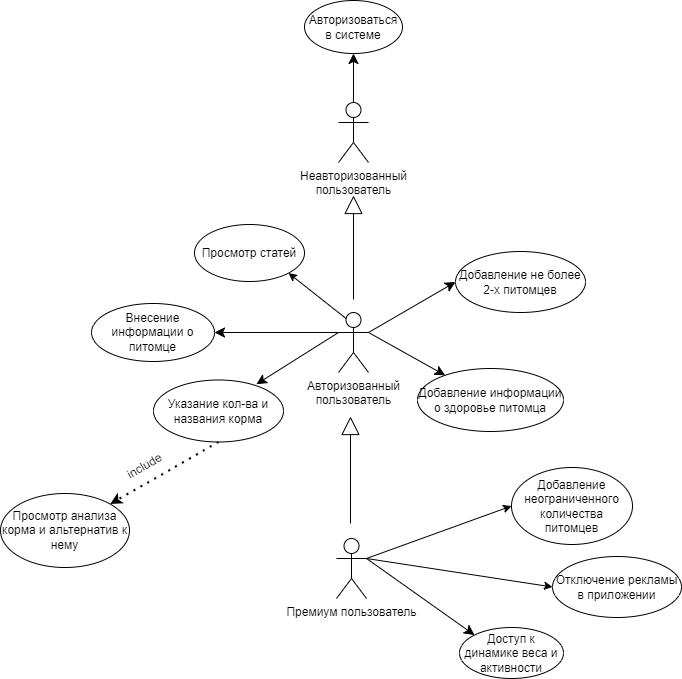

The diagram above was exported from draw.io. Its source (the exported page's mxGraphModel, read from the mxfile embedded in the PNG):
<mxGraphModel dx="2385" dy="1275" grid="0" gridSize="10" guides="1" tooltips="1" connect="1" arrows="1" fold="1" page="0" pageScale="1" pageWidth="1169" pageHeight="1654" math="0" shadow="0">
  <root>
    <mxCell id="0" />
    <mxCell id="1" parent="0" />
    <mxCell id="0hBX1Yui_BOllqt8E7ah-1" value="Неавторизованный &lt;br&gt;пользователь" style="shape=umlActor;verticalLabelPosition=bottom;verticalAlign=top;html=1;outlineConnect=0;" parent="1" vertex="1">
      <mxGeometry x="69" y="63" width="30" height="60" as="geometry" />
    </mxCell>
    <mxCell id="0hBX1Yui_BOllqt8E7ah-2" value="Авторизованный&lt;br&gt;пользователь" style="shape=umlActor;verticalLabelPosition=bottom;verticalAlign=top;html=1;outlineConnect=0;" parent="1" vertex="1">
      <mxGeometry x="69" y="273" width="30" height="60" as="geometry" />
    </mxCell>
    <mxCell id="0hBX1Yui_BOllqt8E7ah-3" value="Премиум пользователь" style="shape=umlActor;verticalLabelPosition=bottom;verticalAlign=top;html=1;outlineConnect=0;" parent="1" vertex="1">
      <mxGeometry x="67" y="499" width="30" height="60" as="geometry" />
    </mxCell>
    <mxCell id="0hBX1Yui_BOllqt8E7ah-6" value="" style="endArrow=classic;html=1;rounded=0;fontSize=12;startSize=8;endSize=8;curved=1;exitX=0.5;exitY=0;exitDx=0;exitDy=0;exitPerimeter=0;entryX=0.5;entryY=1;entryDx=0;entryDy=0;" parent="1" source="0hBX1Yui_BOllqt8E7ah-1" target="0hBX1Yui_BOllqt8E7ah-7" edge="1">
      <mxGeometry width="50" height="50" relative="1" as="geometry">
        <mxPoint x="83.5" y="36" as="sourcePoint" />
        <mxPoint x="83.5" y="-40" as="targetPoint" />
      </mxGeometry>
    </mxCell>
    <mxCell id="0hBX1Yui_BOllqt8E7ah-7" value="Авторизоваться в системе" style="ellipse;whiteSpace=wrap;html=1;" parent="1" vertex="1">
      <mxGeometry x="35" y="-39" width="98" height="53" as="geometry" />
    </mxCell>
    <mxCell id="0hBX1Yui_BOllqt8E7ah-8" value="Добавление не более 2-х питомцев" style="ellipse;whiteSpace=wrap;html=1;" parent="1" vertex="1">
      <mxGeometry x="186" y="212" width="130" height="61" as="geometry" />
    </mxCell>
    <mxCell id="0hBX1Yui_BOllqt8E7ah-9" value="Внесение информации о питомце" style="ellipse;whiteSpace=wrap;html=1;" parent="1" vertex="1">
      <mxGeometry x="-178" y="264" width="123" height="58" as="geometry" />
    </mxCell>
    <mxCell id="0hBX1Yui_BOllqt8E7ah-10" value="Добавление информации о здоровье питомца" style="ellipse;whiteSpace=wrap;html=1;" parent="1" vertex="1">
      <mxGeometry x="148" y="329" width="146" height="63" as="geometry" />
    </mxCell>
    <mxCell id="0hBX1Yui_BOllqt8E7ah-11" value="Указание кол-ва и названия корма" style="ellipse;whiteSpace=wrap;html=1;" parent="1" vertex="1">
      <mxGeometry x="-116" y="340.5" width="130" height="62" as="geometry" />
    </mxCell>
    <mxCell id="0hBX1Yui_BOllqt8E7ah-12" value="Просмотр анализа корма и альтернатив к нему" style="ellipse;whiteSpace=wrap;html=1;" parent="1" vertex="1">
      <mxGeometry x="-269" y="454" width="129" height="74" as="geometry" />
    </mxCell>
    <mxCell id="0hBX1Yui_BOllqt8E7ah-13" value="Добавление неограниченного количества питомцев" style="ellipse;whiteSpace=wrap;html=1;" parent="1" vertex="1">
      <mxGeometry x="242" y="428" width="121" height="77" as="geometry" />
    </mxCell>
    <mxCell id="0hBX1Yui_BOllqt8E7ah-16" value="" style="endArrow=classic;html=1;rounded=0;fontSize=12;startSize=8;endSize=8;curved=1;exitX=1;exitY=0.3333333333333333;exitDx=0;exitDy=0;exitPerimeter=0;entryX=0;entryY=0.5;entryDx=0;entryDy=0;" parent="1" source="0hBX1Yui_BOllqt8E7ah-2" target="0hBX1Yui_BOllqt8E7ah-8" edge="1">
      <mxGeometry width="50" height="50" relative="1" as="geometry">
        <mxPoint x="164" y="212" as="sourcePoint" />
        <mxPoint x="214" y="162" as="targetPoint" />
      </mxGeometry>
    </mxCell>
    <mxCell id="0hBX1Yui_BOllqt8E7ah-17" value="" style="endArrow=classic;html=1;rounded=0;fontSize=12;startSize=8;endSize=8;curved=1;exitX=1;exitY=0.3333333333333333;exitDx=0;exitDy=0;exitPerimeter=0;" parent="1" source="0hBX1Yui_BOllqt8E7ah-2" target="0hBX1Yui_BOllqt8E7ah-10" edge="1">
      <mxGeometry width="50" height="50" relative="1" as="geometry">
        <mxPoint x="100" y="298" as="sourcePoint" />
        <mxPoint x="191" y="285.5" as="targetPoint" />
      </mxGeometry>
    </mxCell>
    <mxCell id="0hBX1Yui_BOllqt8E7ah-18" value="" style="endArrow=classic;html=1;rounded=0;fontSize=12;startSize=8;endSize=8;curved=1;exitX=0;exitY=0.3333333333333333;exitDx=0;exitDy=0;exitPerimeter=0;entryX=0.792;entryY=0.068;entryDx=0;entryDy=0;entryPerimeter=0;" parent="1" source="0hBX1Yui_BOllqt8E7ah-2" target="0hBX1Yui_BOllqt8E7ah-11" edge="1">
      <mxGeometry width="50" height="50" relative="1" as="geometry">
        <mxPoint x="19" y="403" as="sourcePoint" />
        <mxPoint x="69" y="353" as="targetPoint" />
      </mxGeometry>
    </mxCell>
    <mxCell id="0hBX1Yui_BOllqt8E7ah-20" value="" style="endArrow=classic;html=1;rounded=0;fontSize=12;startSize=8;endSize=8;curved=1;entryX=1;entryY=0.5;entryDx=0;entryDy=0;exitX=0;exitY=0.3333333333333333;exitDx=0;exitDy=0;exitPerimeter=0;" parent="1" source="0hBX1Yui_BOllqt8E7ah-2" target="0hBX1Yui_BOllqt8E7ah-9" edge="1">
      <mxGeometry width="50" height="50" relative="1" as="geometry">
        <mxPoint x="70" y="298" as="sourcePoint" />
        <mxPoint x="47" y="213" as="targetPoint" />
      </mxGeometry>
    </mxCell>
    <mxCell id="0hBX1Yui_BOllqt8E7ah-22" value="Доступ к динамике веса и активности" style="ellipse;whiteSpace=wrap;html=1;" parent="1" vertex="1">
      <mxGeometry x="190" y="588" width="104" height="51" as="geometry" />
    </mxCell>
    <mxCell id="0hBX1Yui_BOllqt8E7ah-27" value="Отключение рекламы в приложении" style="ellipse;whiteSpace=wrap;html=1;" parent="1" vertex="1">
      <mxGeometry x="283" y="517" width="129" height="61" as="geometry" />
    </mxCell>
    <mxCell id="0hBX1Yui_BOllqt8E7ah-31" value="" style="endArrow=classic;html=1;rounded=0;fontSize=12;startSize=8;endSize=8;curved=1;entryX=0;entryY=0;entryDx=0;entryDy=0;exitX=1;exitY=0.3333333333333333;exitDx=0;exitDy=0;exitPerimeter=0;" parent="1" source="0hBX1Yui_BOllqt8E7ah-3" target="0hBX1Yui_BOllqt8E7ah-22" edge="1">
      <mxGeometry width="50" height="50" relative="1" as="geometry">
        <mxPoint x="242" y="300" as="sourcePoint" />
        <mxPoint x="292" y="250" as="targetPoint" />
      </mxGeometry>
    </mxCell>
    <mxCell id="AN3WKSGYqZfAxl7ifVfB-4" value="Просмотр статей" style="ellipse;whiteSpace=wrap;html=1;" parent="1" vertex="1">
      <mxGeometry x="-75" y="185" width="110" height="57" as="geometry" />
    </mxCell>
    <mxCell id="AN3WKSGYqZfAxl7ifVfB-6" value="" style="endArrow=classic;html=1;rounded=0;exitX=0.25;exitY=0.1;exitDx=0;exitDy=0;exitPerimeter=0;entryX=1;entryY=1;entryDx=0;entryDy=0;" parent="1" source="0hBX1Yui_BOllqt8E7ah-2" target="AN3WKSGYqZfAxl7ifVfB-4" edge="1">
      <mxGeometry width="50" height="50" relative="1" as="geometry">
        <mxPoint x="312" y="256" as="sourcePoint" />
        <mxPoint x="362" y="206" as="targetPoint" />
      </mxGeometry>
    </mxCell>
    <mxCell id="GqW5oEC1ZqS_V86t1_Y3-3" value="" style="endArrow=classic;dashed=1;html=1;dashPattern=1 3;strokeWidth=2;rounded=0;endFill=1;entryX=1;entryY=0;entryDx=0;entryDy=0;exitX=0.5;exitY=1;exitDx=0;exitDy=0;" parent="1" source="0hBX1Yui_BOllqt8E7ah-11" target="0hBX1Yui_BOllqt8E7ah-12" edge="1">
      <mxGeometry width="50" height="50" relative="1" as="geometry">
        <mxPoint x="304.5" y="461" as="sourcePoint" />
        <mxPoint x="449.5" y="442" as="targetPoint" />
      </mxGeometry>
    </mxCell>
    <mxCell id="GqW5oEC1ZqS_V86t1_Y3-4" value="include" style="text;html=1;align=center;verticalAlign=middle;resizable=0;points=[];autosize=1;strokeColor=none;fillColor=none;rotation=-30;" parent="1" vertex="1">
      <mxGeometry x="-154.9956062382564" y="411.9960139566109" width="60" height="30" as="geometry" />
    </mxCell>
    <mxCell id="EjRPhK-8kSyTDMS9Z1dy-3" value="" style="endArrow=classic;html=1;rounded=0;entryX=0;entryY=0.5;entryDx=0;entryDy=0;exitX=1;exitY=0.3333333333333333;exitDx=0;exitDy=0;exitPerimeter=0;" edge="1" parent="1" source="0hBX1Yui_BOllqt8E7ah-3" target="0hBX1Yui_BOllqt8E7ah-27">
      <mxGeometry width="50" height="50" relative="1" as="geometry">
        <mxPoint x="362" y="342" as="sourcePoint" />
        <mxPoint x="412" y="292" as="targetPoint" />
      </mxGeometry>
    </mxCell>
    <mxCell id="EjRPhK-8kSyTDMS9Z1dy-4" value="" style="endArrow=classic;html=1;rounded=0;entryX=0;entryY=0.5;entryDx=0;entryDy=0;exitX=1;exitY=0.3333333333333333;exitDx=0;exitDy=0;exitPerimeter=0;" edge="1" parent="1" source="0hBX1Yui_BOllqt8E7ah-3" target="0hBX1Yui_BOllqt8E7ah-13">
      <mxGeometry width="50" height="50" relative="1" as="geometry">
        <mxPoint x="362" y="342" as="sourcePoint" />
        <mxPoint x="412" y="292" as="targetPoint" />
      </mxGeometry>
    </mxCell>
    <mxCell id="EjRPhK-8kSyTDMS9Z1dy-6" value="" style="endArrow=block;endSize=16;endFill=0;html=1;rounded=0;" edge="1" parent="1">
      <mxGeometry width="160" relative="1" as="geometry">
        <mxPoint x="84" y="260" as="sourcePoint" />
        <mxPoint x="84" y="156" as="targetPoint" />
      </mxGeometry>
    </mxCell>
    <mxCell id="EjRPhK-8kSyTDMS9Z1dy-7" value="" style="endArrow=block;endSize=16;endFill=0;html=1;rounded=0;" edge="1" parent="1">
      <mxGeometry width="160" relative="1" as="geometry">
        <mxPoint x="81" y="484" as="sourcePoint" />
        <mxPoint x="81" y="377" as="targetPoint" />
      </mxGeometry>
    </mxCell>
  </root>
</mxGraphModel>